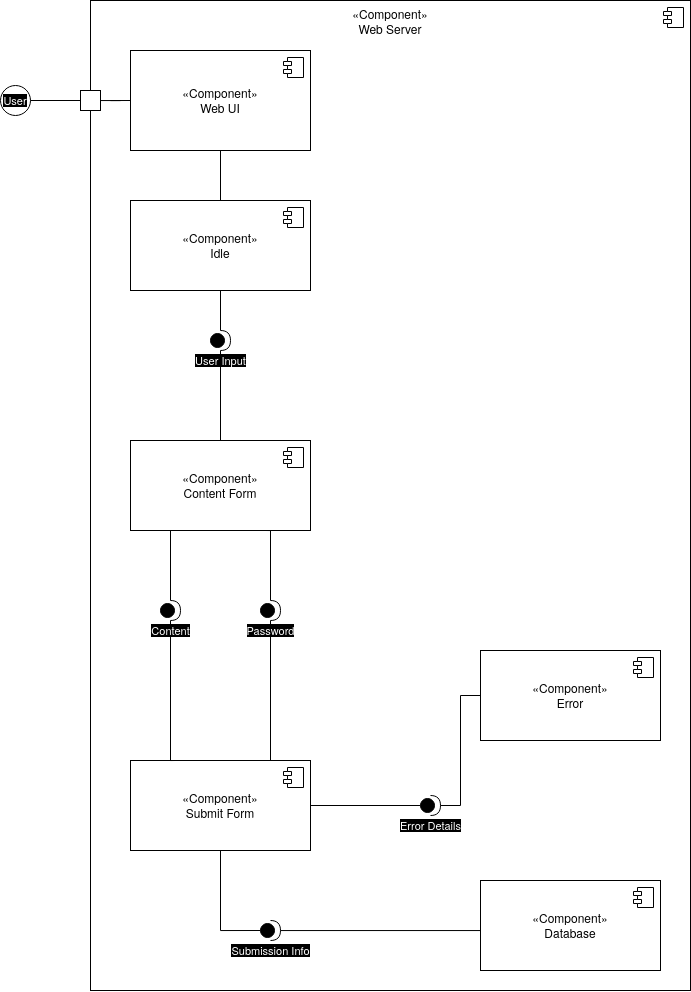

The diagram above was exported from draw.io. Its source (the exported page's mxGraphModel, read from the mxfile embedded in the PNG):
<mxGraphModel dx="1378" dy="1047" grid="1" gridSize="10" guides="1" tooltips="1" connect="1" arrows="1" fold="1" page="1" pageScale="1" pageWidth="850" pageHeight="1100" background="light-dark(#FFFFFF,#FFFFFF)" math="0" shadow="0">
  <root>
    <mxCell id="0" />
    <mxCell id="1" parent="0" />
    <mxCell id="7F9naCzvFKz4U1SfDDR4-1" parent="1" style="html=1;dropTarget=0;whiteSpace=wrap;strokeColor=light-dark(#000000,#000000);align=center;verticalAlign=top;fontFamily=Helvetica;fontSize=12;fontColor=default;fillColor=light-dark(#FFFFFF,#FFFFFF);" value="&lt;div&gt;&lt;span style=&quot;color: light-dark(rgb(0, 0, 0), rgb(0, 0, 0));&quot;&gt;«Component»&lt;/span&gt;&lt;/div&gt;&lt;div&gt;&lt;span style=&quot;color: light-dark(rgb(0, 0, 0), rgb(0, 0, 0));&quot;&gt;Web Server&lt;/span&gt;&lt;/div&gt;" vertex="1">
      <mxGeometry height="990" width="600" x="160" y="90" as="geometry" />
    </mxCell>
    <mxCell id="7F9naCzvFKz4U1SfDDR4-2" parent="7F9naCzvFKz4U1SfDDR4-1" style="shape=module;jettyWidth=8;jettyHeight=4;strokeColor=light-dark(#000000,#000000);align=center;verticalAlign=middle;fontFamily=Helvetica;fontSize=12;fontColor=default;fillColor=light-dark(#FFFFFF,#FFFFFF);" value="" vertex="1">
      <mxGeometry height="20" relative="1" width="20" x="1" as="geometry">
        <mxPoint x="-27" y="7" as="offset" />
      </mxGeometry>
    </mxCell>
    <mxCell id="R9mWzQXW9dIPKCm2Yk1h-20" edge="1" parent="1" source="R9mWzQXW9dIPKCm2Yk1h-35" style="edgeStyle=orthogonalEdgeStyle;rounded=0;orthogonalLoop=1;jettySize=auto;html=1;entryX=0.5;entryY=0;entryDx=0;entryDy=0;strokeColor=light-dark(#000000,#000000);align=center;verticalAlign=middle;fontFamily=Helvetica;fontSize=11;fontColor=default;labelBackgroundColor=default;endArrow=none;endFill=0;" target="R9mWzQXW9dIPKCm2Yk1h-14">
      <mxGeometry relative="1" as="geometry" />
    </mxCell>
    <mxCell id="R9mWzQXW9dIPKCm2Yk1h-10" parent="1" style="html=1;dropTarget=0;whiteSpace=wrap;fillColor=light-dark(#FFFFFF,#FFFFFF);strokeColor=light-dark(#000000,#000000);align=center;verticalAlign=middle;fontFamily=Helvetica;fontSize=12;fontColor=default;" value="&lt;div&gt;&lt;span style=&quot;color: light-dark(rgb(0, 0, 0), rgb(0, 0, 0));&quot;&gt;«Component»&lt;/span&gt;&lt;/div&gt;&lt;div&gt;&lt;span style=&quot;color: light-dark(rgb(0, 0, 0), rgb(0, 0, 0));&quot;&gt;Idle&lt;/span&gt;&lt;/div&gt;" vertex="1">
      <mxGeometry height="90" width="180" x="200" y="290" as="geometry" />
    </mxCell>
    <mxCell id="R9mWzQXW9dIPKCm2Yk1h-11" parent="R9mWzQXW9dIPKCm2Yk1h-10" style="shape=module;jettyWidth=8;jettyHeight=4;strokeColor=light-dark(#000000,#000000);align=center;verticalAlign=middle;fontFamily=Helvetica;fontSize=12;fontColor=default;fillColor=light-dark(#000000,#FFFFFF);" value="" vertex="1">
      <mxGeometry height="20" relative="1" width="20" x="1" as="geometry">
        <mxPoint x="-27" y="7" as="offset" />
      </mxGeometry>
    </mxCell>
    <mxCell id="R9mWzQXW9dIPKCm2Yk1h-50" edge="1" parent="1" source="R9mWzQXW9dIPKCm2Yk1h-51" style="edgeStyle=orthogonalEdgeStyle;shape=connector;rounded=0;orthogonalLoop=1;jettySize=auto;html=1;entryX=0.5;entryY=0;entryDx=0;entryDy=0;strokeColor=light-dark(#000000,#000000);align=center;verticalAlign=middle;fontFamily=Helvetica;fontSize=11;fontColor=default;labelBackgroundColor=default;endArrow=none;endFill=0;" target="R9mWzQXW9dIPKCm2Yk1h-18">
      <mxGeometry relative="1" as="geometry">
        <Array as="points">
          <mxPoint x="340" y="850" />
        </Array>
      </mxGeometry>
    </mxCell>
    <mxCell id="R9mWzQXW9dIPKCm2Yk1h-14" parent="1" style="html=1;dropTarget=0;whiteSpace=wrap;strokeColor=light-dark(#000000,#000000);align=center;verticalAlign=middle;fontFamily=Helvetica;fontSize=12;fontColor=default;fillColor=light-dark(#FFFFFF,#FFFFFF);" value="&lt;div&gt;&lt;span style=&quot;color: light-dark(rgb(0, 0, 0), rgb(0, 0, 0));&quot;&gt;«Component»&lt;/span&gt;&lt;/div&gt;&lt;div&gt;&lt;span style=&quot;color: light-dark(rgb(0, 0, 0), rgb(0, 0, 0));&quot;&gt;Content Form&lt;/span&gt;&lt;/div&gt;" vertex="1">
      <mxGeometry height="90" width="180" x="200" y="530" as="geometry" />
    </mxCell>
    <mxCell id="R9mWzQXW9dIPKCm2Yk1h-15" parent="R9mWzQXW9dIPKCm2Yk1h-14" style="shape=module;jettyWidth=8;jettyHeight=4;strokeColor=light-dark(#000000,#000000);align=center;verticalAlign=middle;fontFamily=Helvetica;fontSize=12;fontColor=default;fillColor=light-dark(#000000,#FFFFFF);" value="" vertex="1">
      <mxGeometry height="20" relative="1" width="20" x="1" as="geometry">
        <mxPoint x="-27" y="7" as="offset" />
      </mxGeometry>
    </mxCell>
    <mxCell id="7F9naCzvFKz4U1SfDDR4-15" edge="1" parent="1" source="7F9naCzvFKz4U1SfDDR4-16" style="edgeStyle=orthogonalEdgeStyle;shape=connector;rounded=0;orthogonalLoop=1;jettySize=auto;html=1;entryX=0;entryY=0.5;entryDx=0;entryDy=0;strokeColor=light-dark(#000000,#000000);align=center;verticalAlign=middle;fontFamily=Helvetica;fontSize=11;fontColor=default;labelBackgroundColor=default;endArrow=none;endFill=0;" target="7F9naCzvFKz4U1SfDDR4-10">
      <mxGeometry relative="1" as="geometry">
        <Array as="points">
          <mxPoint x="550" y="1020" />
        </Array>
      </mxGeometry>
    </mxCell>
    <mxCell id="7F9naCzvFKz4U1SfDDR4-42" edge="1" parent="1" source="R9mWzQXW9dIPKCm2Yk1h-18" style="edgeStyle=orthogonalEdgeStyle;shape=connector;rounded=0;orthogonalLoop=1;jettySize=auto;html=1;strokeColor=light-dark(#000000,#000000);align=center;verticalAlign=middle;fontFamily=Helvetica;fontSize=11;fontColor=default;labelBackgroundColor=default;endArrow=none;endFill=0;" target="7F9naCzvFKz4U1SfDDR4-41">
      <mxGeometry relative="1" as="geometry" />
    </mxCell>
    <mxCell id="R9mWzQXW9dIPKCm2Yk1h-18" parent="1" style="html=1;dropTarget=0;whiteSpace=wrap;strokeColor=light-dark(#000000,#000000);align=center;verticalAlign=middle;fontFamily=Helvetica;fontSize=12;fontColor=default;fillColor=light-dark(#FFFFFF,#FFFFFF);" value="&lt;div&gt;&lt;span style=&quot;color: light-dark(rgb(0, 0, 0), rgb(0, 0, 0));&quot;&gt;«Component»&lt;/span&gt;&lt;/div&gt;&lt;div&gt;&lt;span style=&quot;color: light-dark(rgb(0, 0, 0), rgb(0, 0, 0));&quot;&gt;Submit Form&lt;/span&gt;&lt;/div&gt;" vertex="1">
      <mxGeometry height="90" width="180" x="200" y="850" as="geometry" />
    </mxCell>
    <mxCell id="R9mWzQXW9dIPKCm2Yk1h-19" parent="R9mWzQXW9dIPKCm2Yk1h-18" style="shape=module;jettyWidth=8;jettyHeight=4;strokeColor=light-dark(#000000,#000000);align=center;verticalAlign=middle;fontFamily=Helvetica;fontSize=12;fontColor=default;fillColor=light-dark(#000000,#FFFFFF);" value="" vertex="1">
      <mxGeometry height="20" relative="1" width="20" x="1" as="geometry">
        <mxPoint x="-27" y="7" as="offset" />
      </mxGeometry>
    </mxCell>
    <mxCell id="R9mWzQXW9dIPKCm2Yk1h-24" edge="1" parent="1" source="R9mWzQXW9dIPKCm2Yk1h-22" style="edgeStyle=orthogonalEdgeStyle;shape=connector;rounded=0;orthogonalLoop=1;jettySize=auto;html=1;entryX=0.5;entryY=0;entryDx=0;entryDy=0;strokeColor=light-dark(#000000,#000000);align=center;verticalAlign=middle;fontFamily=Helvetica;fontSize=11;fontColor=default;labelBackgroundColor=default;endArrow=none;endFill=0;" target="R9mWzQXW9dIPKCm2Yk1h-10">
      <mxGeometry relative="1" as="geometry" />
    </mxCell>
    <mxCell id="R9mWzQXW9dIPKCm2Yk1h-22" parent="1" style="html=1;dropTarget=0;whiteSpace=wrap;strokeColor=light-dark(#000000,#000000);align=center;verticalAlign=middle;fontFamily=Helvetica;fontSize=12;fontColor=default;fillColor=light-dark(#FFFFFF,#FFFFFF);" value="&lt;div&gt;&lt;span style=&quot;color: light-dark(rgb(0, 0, 0), rgb(0, 0, 0));&quot;&gt;«Component»&lt;/span&gt;&lt;/div&gt;&lt;div&gt;&lt;span style=&quot;color: light-dark(rgb(0, 0, 0), rgb(0, 0, 0));&quot;&gt;Web UI&lt;/span&gt;&lt;/div&gt;" vertex="1">
      <mxGeometry height="100" width="180" x="200" y="140" as="geometry" />
    </mxCell>
    <mxCell id="R9mWzQXW9dIPKCm2Yk1h-23" parent="R9mWzQXW9dIPKCm2Yk1h-22" style="shape=module;jettyWidth=8;jettyHeight=4;strokeColor=light-dark(#000000,#000000);align=center;verticalAlign=middle;fontFamily=Helvetica;fontSize=12;fontColor=default;fillColor=light-dark(#FFFFFF,#FFFFFF);" value="" vertex="1">
      <mxGeometry height="20" relative="1" width="20" x="1" as="geometry">
        <mxPoint x="-27" y="7" as="offset" />
      </mxGeometry>
    </mxCell>
    <mxCell id="R9mWzQXW9dIPKCm2Yk1h-36" edge="1" parent="1" source="R9mWzQXW9dIPKCm2Yk1h-10" style="edgeStyle=orthogonalEdgeStyle;rounded=0;orthogonalLoop=1;jettySize=auto;html=1;entryX=0.5;entryY=0;entryDx=0;entryDy=0;strokeColor=light-dark(#000000,#000000);align=center;verticalAlign=middle;fontFamily=Helvetica;fontSize=11;fontColor=default;labelBackgroundColor=default;endArrow=none;endFill=0;" target="R9mWzQXW9dIPKCm2Yk1h-35" value="">
      <mxGeometry relative="1" as="geometry">
        <mxPoint x="290" y="380" as="sourcePoint" />
        <mxPoint x="290" y="480" as="targetPoint" />
      </mxGeometry>
    </mxCell>
    <mxCell id="R9mWzQXW9dIPKCm2Yk1h-35" parent="1" style="shape=providedRequiredInterface;html=1;verticalLabelPosition=bottom;sketch=0;strokeColor=light-dark(#000000,#000000);align=center;verticalAlign=middle;fontFamily=Helvetica;fontSize=11;fontColor=light-dark(#FFFFFF,#FFFFFF);labelBackgroundColor=light-dark(#000000,#000000);fillColor=light-dark(#000000,#000000);" value="User Input" vertex="1">
      <mxGeometry height="20" width="20" x="280" y="420" as="geometry" />
    </mxCell>
    <mxCell id="R9mWzQXW9dIPKCm2Yk1h-40" edge="1" parent="1" source="R9mWzQXW9dIPKCm2Yk1h-14" style="edgeStyle=orthogonalEdgeStyle;shape=connector;rounded=0;orthogonalLoop=1;jettySize=auto;html=1;entryX=0.5;entryY=0;entryDx=0;entryDy=0;strokeColor=light-dark(#000000,#000000);align=center;verticalAlign=middle;fontFamily=Helvetica;fontSize=11;fontColor=default;labelBackgroundColor=default;endArrow=none;endFill=0;" target="R9mWzQXW9dIPKCm2Yk1h-39" value="">
      <mxGeometry relative="1" as="geometry">
        <Array as="points">
          <mxPoint x="240" y="590" />
          <mxPoint x="240" y="590" />
        </Array>
        <mxPoint x="290" y="570" as="sourcePoint" />
        <mxPoint x="290" y="660" as="targetPoint" />
      </mxGeometry>
    </mxCell>
    <mxCell id="7F9naCzvFKz4U1SfDDR4-19" edge="1" parent="1" source="R9mWzQXW9dIPKCm2Yk1h-39" style="edgeStyle=orthogonalEdgeStyle;shape=connector;rounded=0;orthogonalLoop=1;jettySize=auto;html=1;entryX=0.25;entryY=0;entryDx=0;entryDy=0;strokeColor=light-dark(#000000,#000000);align=center;verticalAlign=middle;fontFamily=Helvetica;fontSize=11;fontColor=default;labelBackgroundColor=default;endArrow=none;endFill=0;" target="R9mWzQXW9dIPKCm2Yk1h-18">
      <mxGeometry relative="1" as="geometry">
        <Array as="points">
          <mxPoint x="240" y="850" />
        </Array>
      </mxGeometry>
    </mxCell>
    <mxCell id="R9mWzQXW9dIPKCm2Yk1h-39" parent="1" style="shape=providedRequiredInterface;html=1;verticalLabelPosition=bottom;sketch=0;strokeColor=light-dark(#000000,#000000);align=center;verticalAlign=middle;fontFamily=Helvetica;fontSize=11;fontColor=light-dark(#FFFFFF,#FFFFFF);labelBackgroundColor=light-dark(#000000,#000000);fillColor=light-dark(#000000,#000000);" value="Content" vertex="1">
      <mxGeometry height="20" width="20" x="230" y="690" as="geometry" />
    </mxCell>
    <mxCell id="7F9naCzvFKz4U1SfDDR4-20" edge="1" parent="1" source="R9mWzQXW9dIPKCm2Yk1h-51" style="edgeStyle=orthogonalEdgeStyle;shape=connector;rounded=0;orthogonalLoop=1;jettySize=auto;html=1;entryX=0.75;entryY=1;entryDx=0;entryDy=0;strokeColor=light-dark(#000000,#000000);align=center;verticalAlign=middle;fontFamily=Helvetica;fontSize=11;fontColor=default;labelBackgroundColor=default;endArrow=none;endFill=0;" target="R9mWzQXW9dIPKCm2Yk1h-14">
      <mxGeometry relative="1" as="geometry">
        <Array as="points">
          <mxPoint x="340" y="620" />
        </Array>
      </mxGeometry>
    </mxCell>
    <mxCell id="R9mWzQXW9dIPKCm2Yk1h-51" parent="1" style="shape=providedRequiredInterface;html=1;verticalLabelPosition=bottom;sketch=0;strokeColor=light-dark(#000000,#000000);align=center;verticalAlign=middle;fontFamily=Helvetica;fontSize=11;fontColor=light-dark(#FFFFFF,#FFFFFF);labelBackgroundColor=light-dark(#000000,#000000);fillColor=light-dark(#000000,#000000);" value="Password" vertex="1">
      <mxGeometry height="20" width="20" x="330" y="690" as="geometry" />
    </mxCell>
    <mxCell id="7F9naCzvFKz4U1SfDDR4-5" parent="1" style="ellipse;whiteSpace=wrap;html=1;aspect=fixed;sketch=0;strokeColor=light-dark(#000000,#000000);align=center;verticalAlign=middle;fontFamily=Helvetica;fontSize=11;fontColor=light-dark(#FFFFFF,#FFFFFF);labelBackgroundColor=light-dark(#000000,#000000);fillColor=light-dark(#FFFFFF,#FFFFFF);" value="User" vertex="1">
      <mxGeometry height="30" width="30" x="70" y="175" as="geometry" />
    </mxCell>
    <mxCell id="7F9naCzvFKz4U1SfDDR4-7" edge="1" parent="1" source="7F9naCzvFKz4U1SfDDR4-8" style="edgeStyle=orthogonalEdgeStyle;shape=connector;rounded=0;orthogonalLoop=1;jettySize=auto;html=1;entryX=0;entryY=0.5;entryDx=0;entryDy=0;strokeColor=light-dark(#000000,#000000);align=center;verticalAlign=middle;fontFamily=Helvetica;fontSize=11;fontColor=light-dark(#FFFFFF,#FFFFFF);labelBackgroundColor=light-dark(#000000,#000000);endArrow=none;endFill=0;" target="R9mWzQXW9dIPKCm2Yk1h-22">
      <mxGeometry relative="1" as="geometry" />
    </mxCell>
    <mxCell id="7F9naCzvFKz4U1SfDDR4-9" edge="1" parent="1" source="7F9naCzvFKz4U1SfDDR4-5" style="edgeStyle=orthogonalEdgeStyle;shape=connector;rounded=0;orthogonalLoop=1;jettySize=auto;html=1;entryX=0;entryY=0.5;entryDx=0;entryDy=0;strokeColor=light-dark(#000000,#000000);align=center;verticalAlign=middle;fontFamily=Helvetica;fontSize=11;fontColor=light-dark(#FFFFFF,#FFFFFF);labelBackgroundColor=light-dark(#000000,#000000);endArrow=none;endFill=0;" target="7F9naCzvFKz4U1SfDDR4-8" value="">
      <mxGeometry relative="1" as="geometry">
        <mxPoint x="100" y="190" as="sourcePoint" />
        <mxPoint x="200" y="190" as="targetPoint" />
      </mxGeometry>
    </mxCell>
    <mxCell id="7F9naCzvFKz4U1SfDDR4-8" parent="1" style="whiteSpace=wrap;html=1;aspect=fixed;sketch=0;strokeColor=light-dark(#000000,#000000);align=center;verticalAlign=middle;fontFamily=Helvetica;fontSize=11;fontColor=light-dark(#FFFFFF,#FFFFFF);labelBackgroundColor=light-dark(#000000,#000000);fillColor=light-dark(#000000,#FFFFFF);" value="" vertex="1">
      <mxGeometry height="20" width="20" x="150" y="180" as="geometry" />
    </mxCell>
    <mxCell id="7F9naCzvFKz4U1SfDDR4-10" parent="1" style="html=1;dropTarget=0;whiteSpace=wrap;strokeColor=light-dark(#000000,#000000);align=center;verticalAlign=middle;fontFamily=Helvetica;fontSize=12;fontColor=default;fillColor=light-dark(#FFFFFF,#FFFFFF);" value="&lt;div&gt;&lt;span style=&quot;color: light-dark(rgb(0, 0, 0), rgb(0, 0, 0));&quot;&gt;«Component»&lt;/span&gt;&lt;/div&gt;&lt;div&gt;&lt;span style=&quot;color: light-dark(rgb(0, 0, 0), rgb(0, 0, 0));&quot;&gt;Database&lt;/span&gt;&lt;/div&gt;" vertex="1">
      <mxGeometry height="90" width="180" x="550" y="970" as="geometry" />
    </mxCell>
    <mxCell id="7F9naCzvFKz4U1SfDDR4-11" parent="7F9naCzvFKz4U1SfDDR4-10" style="shape=module;jettyWidth=8;jettyHeight=4;strokeColor=light-dark(#000000,#000000);align=center;verticalAlign=middle;fontFamily=Helvetica;fontSize=12;fontColor=default;fillColor=light-dark(#000000,#FFFFFF);" value="" vertex="1">
      <mxGeometry height="20" relative="1" width="20" x="1" as="geometry">
        <mxPoint x="-27" y="7" as="offset" />
      </mxGeometry>
    </mxCell>
    <mxCell id="7F9naCzvFKz4U1SfDDR4-16" parent="1" style="shape=providedRequiredInterface;html=1;verticalLabelPosition=bottom;sketch=0;strokeColor=light-dark(#000000,#000000);align=center;verticalAlign=middle;fontFamily=Helvetica;fontSize=11;fontColor=light-dark(#FFFFFF,#FFFFFF);labelBackgroundColor=light-dark(#000000,#000000);fillColor=light-dark(#000000,#000000);" value="Submission Info" vertex="1">
      <mxGeometry height="20" width="20" x="330" y="1010" as="geometry" />
    </mxCell>
    <mxCell id="7F9naCzvFKz4U1SfDDR4-38" edge="1" parent="1" source="R9mWzQXW9dIPKCm2Yk1h-18" style="edgeStyle=orthogonalEdgeStyle;shape=connector;rounded=0;orthogonalLoop=1;jettySize=auto;html=1;entryX=0;entryY=0.5;entryDx=0;entryDy=0;entryPerimeter=0;strokeColor=light-dark(#000000,#000000);align=center;verticalAlign=middle;fontFamily=Helvetica;fontSize=11;fontColor=default;labelBackgroundColor=default;endArrow=none;endFill=0;" target="7F9naCzvFKz4U1SfDDR4-16">
      <mxGeometry relative="1" as="geometry" />
    </mxCell>
    <mxCell id="7F9naCzvFKz4U1SfDDR4-39" parent="1" style="html=1;dropTarget=0;whiteSpace=wrap;strokeColor=light-dark(#000000,#000000);align=center;verticalAlign=middle;fontFamily=Helvetica;fontSize=12;fontColor=default;fillColor=light-dark(#FFFFFF,#FFFFFF);" value="&lt;div&gt;&lt;span style=&quot;color: light-dark(rgb(0, 0, 0), rgb(0, 0, 0));&quot;&gt;«Component»&lt;/span&gt;&lt;/div&gt;&lt;div&gt;&lt;span style=&quot;color: light-dark(rgb(0, 0, 0), rgb(0, 0, 0));&quot;&gt;Error&lt;/span&gt;&lt;/div&gt;" vertex="1">
      <mxGeometry height="90" width="180" x="550" y="740" as="geometry" />
    </mxCell>
    <mxCell id="7F9naCzvFKz4U1SfDDR4-40" parent="7F9naCzvFKz4U1SfDDR4-39" style="shape=module;jettyWidth=8;jettyHeight=4;strokeColor=light-dark(#000000,#000000);align=center;verticalAlign=middle;fontFamily=Helvetica;fontSize=12;fontColor=default;fillColor=light-dark(#000000,#FFFFFF);" value="" vertex="1">
      <mxGeometry height="20" relative="1" width="20" x="1" as="geometry">
        <mxPoint x="-27" y="7" as="offset" />
      </mxGeometry>
    </mxCell>
    <mxCell id="7F9naCzvFKz4U1SfDDR4-43" edge="1" parent="1" source="7F9naCzvFKz4U1SfDDR4-41" style="edgeStyle=orthogonalEdgeStyle;shape=connector;rounded=0;orthogonalLoop=1;jettySize=auto;html=1;entryX=0;entryY=0.5;entryDx=0;entryDy=0;strokeColor=light-dark(#000000,#000000);align=center;verticalAlign=middle;fontFamily=Helvetica;fontSize=11;fontColor=default;labelBackgroundColor=default;endArrow=none;endFill=0;" target="7F9naCzvFKz4U1SfDDR4-39">
      <mxGeometry relative="1" as="geometry" />
    </mxCell>
    <mxCell id="7F9naCzvFKz4U1SfDDR4-41" parent="1" style="shape=providedRequiredInterface;html=1;verticalLabelPosition=bottom;sketch=0;strokeColor=light-dark(#000000,#000000);align=center;verticalAlign=middle;fontFamily=Helvetica;fontSize=11;fontColor=light-dark(#FFFFFF,#FFFFFF);labelBackgroundColor=light-dark(#000000,#000000);fillColor=light-dark(#000000,#000000);" value="Error Details" vertex="1">
      <mxGeometry height="20" width="20" x="490" y="885" as="geometry" />
    </mxCell>
  </root>
</mxGraphModel>